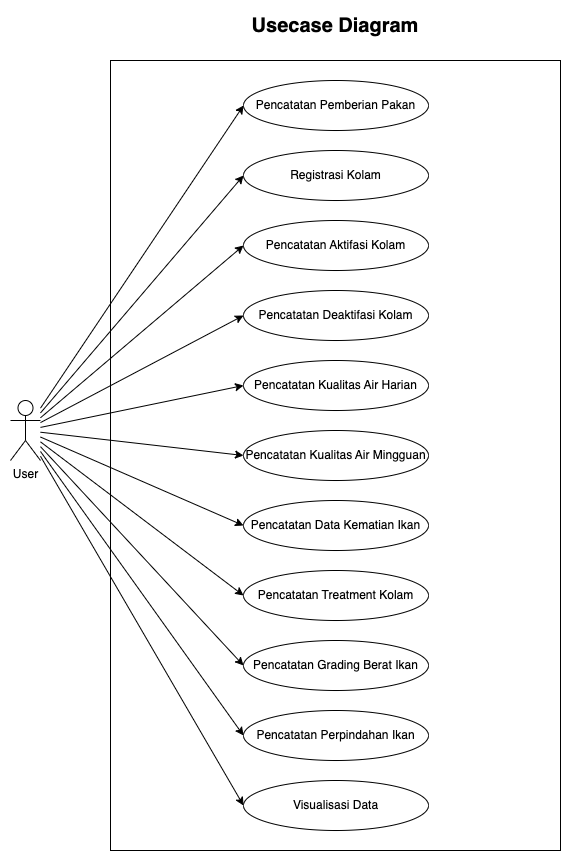

The diagram above was exported from draw.io. Its source (the exported page's mxGraphModel, read from the mxfile embedded in the PNG):
<mxGraphModel dx="1912" dy="1071" grid="1" gridSize="10" guides="1" tooltips="1" connect="1" arrows="1" fold="1" page="1" pageScale="1" pageWidth="850" pageHeight="1100" math="0" shadow="0">
  <root>
    <mxCell id="0" />
    <mxCell id="1" parent="0" />
    <mxCell id="hwTJ43l6A5tBRRGybby_-1" value="" style="rounded=0;whiteSpace=wrap;html=1;" parent="1" vertex="1">
      <mxGeometry x="200" y="100" width="450" height="790" as="geometry" />
    </mxCell>
    <mxCell id="hwTJ43l6A5tBRRGybby_-27" style="rounded=0;orthogonalLoop=1;jettySize=auto;html=1;entryX=0;entryY=0.5;entryDx=0;entryDy=0;" parent="1" source="hwTJ43l6A5tBRRGybby_-2" target="hwTJ43l6A5tBRRGybby_-3" edge="1">
      <mxGeometry relative="1" as="geometry" />
    </mxCell>
    <mxCell id="hwTJ43l6A5tBRRGybby_-28" style="edgeStyle=none;rounded=0;orthogonalLoop=1;jettySize=auto;html=1;entryX=0;entryY=0.5;entryDx=0;entryDy=0;" parent="1" source="hwTJ43l6A5tBRRGybby_-2" target="hwTJ43l6A5tBRRGybby_-4" edge="1">
      <mxGeometry relative="1" as="geometry" />
    </mxCell>
    <mxCell id="hwTJ43l6A5tBRRGybby_-29" style="edgeStyle=none;rounded=0;orthogonalLoop=1;jettySize=auto;html=1;entryX=0;entryY=0.5;entryDx=0;entryDy=0;" parent="1" source="hwTJ43l6A5tBRRGybby_-2" target="hwTJ43l6A5tBRRGybby_-5" edge="1">
      <mxGeometry relative="1" as="geometry" />
    </mxCell>
    <mxCell id="hwTJ43l6A5tBRRGybby_-30" style="edgeStyle=none;rounded=0;orthogonalLoop=1;jettySize=auto;html=1;entryX=0;entryY=0.5;entryDx=0;entryDy=0;" parent="1" source="hwTJ43l6A5tBRRGybby_-2" target="hwTJ43l6A5tBRRGybby_-6" edge="1">
      <mxGeometry relative="1" as="geometry" />
    </mxCell>
    <mxCell id="hwTJ43l6A5tBRRGybby_-31" style="edgeStyle=none;rounded=0;orthogonalLoop=1;jettySize=auto;html=1;entryX=0;entryY=0.5;entryDx=0;entryDy=0;" parent="1" source="hwTJ43l6A5tBRRGybby_-2" target="hwTJ43l6A5tBRRGybby_-7" edge="1">
      <mxGeometry relative="1" as="geometry" />
    </mxCell>
    <mxCell id="hwTJ43l6A5tBRRGybby_-32" style="edgeStyle=none;rounded=0;orthogonalLoop=1;jettySize=auto;html=1;entryX=0;entryY=0.5;entryDx=0;entryDy=0;" parent="1" source="hwTJ43l6A5tBRRGybby_-2" target="hwTJ43l6A5tBRRGybby_-8" edge="1">
      <mxGeometry relative="1" as="geometry" />
    </mxCell>
    <mxCell id="hwTJ43l6A5tBRRGybby_-33" style="edgeStyle=none;rounded=0;orthogonalLoop=1;jettySize=auto;html=1;entryX=0;entryY=0.5;entryDx=0;entryDy=0;" parent="1" source="hwTJ43l6A5tBRRGybby_-2" target="hwTJ43l6A5tBRRGybby_-9" edge="1">
      <mxGeometry relative="1" as="geometry" />
    </mxCell>
    <mxCell id="hwTJ43l6A5tBRRGybby_-34" style="edgeStyle=none;rounded=0;orthogonalLoop=1;jettySize=auto;html=1;entryX=0;entryY=0.5;entryDx=0;entryDy=0;" parent="1" source="hwTJ43l6A5tBRRGybby_-2" target="hwTJ43l6A5tBRRGybby_-10" edge="1">
      <mxGeometry relative="1" as="geometry" />
    </mxCell>
    <mxCell id="hwTJ43l6A5tBRRGybby_-35" style="edgeStyle=none;rounded=0;orthogonalLoop=1;jettySize=auto;html=1;entryX=0;entryY=0.5;entryDx=0;entryDy=0;" parent="1" source="hwTJ43l6A5tBRRGybby_-2" target="hwTJ43l6A5tBRRGybby_-11" edge="1">
      <mxGeometry relative="1" as="geometry" />
    </mxCell>
    <mxCell id="hwTJ43l6A5tBRRGybby_-36" style="edgeStyle=none;rounded=0;orthogonalLoop=1;jettySize=auto;html=1;entryX=0;entryY=0.5;entryDx=0;entryDy=0;" parent="1" source="hwTJ43l6A5tBRRGybby_-2" target="hwTJ43l6A5tBRRGybby_-12" edge="1">
      <mxGeometry relative="1" as="geometry" />
    </mxCell>
    <mxCell id="LHECjH53h0Xzt3CblorQ-2" style="rounded=0;orthogonalLoop=1;jettySize=auto;html=1;entryX=0;entryY=0.5;entryDx=0;entryDy=0;" edge="1" parent="1" source="hwTJ43l6A5tBRRGybby_-2" target="LHECjH53h0Xzt3CblorQ-1">
      <mxGeometry relative="1" as="geometry" />
    </mxCell>
    <mxCell id="hwTJ43l6A5tBRRGybby_-2" value="User" style="shape=umlActor;verticalLabelPosition=bottom;verticalAlign=top;html=1;outlineConnect=0;" parent="1" vertex="1">
      <mxGeometry x="100" y="440" width="30" height="60" as="geometry" />
    </mxCell>
    <mxCell id="hwTJ43l6A5tBRRGybby_-3" value="Pencatatan Pemberian Pakan" style="ellipse;whiteSpace=wrap;html=1;" parent="1" vertex="1">
      <mxGeometry x="333" y="120" width="185" height="50" as="geometry" />
    </mxCell>
    <mxCell id="hwTJ43l6A5tBRRGybby_-4" value="Registrasi Kolam" style="ellipse;whiteSpace=wrap;html=1;" parent="1" vertex="1">
      <mxGeometry x="333" y="190" width="185" height="50" as="geometry" />
    </mxCell>
    <mxCell id="hwTJ43l6A5tBRRGybby_-5" value="Pencatatan Aktifasi Kolam" style="ellipse;whiteSpace=wrap;html=1;" parent="1" vertex="1">
      <mxGeometry x="333" y="260" width="185" height="50" as="geometry" />
    </mxCell>
    <mxCell id="hwTJ43l6A5tBRRGybby_-6" value="Pencatatan Deaktifasi Kolam" style="ellipse;whiteSpace=wrap;html=1;" parent="1" vertex="1">
      <mxGeometry x="333" y="330" width="185" height="50" as="geometry" />
    </mxCell>
    <mxCell id="hwTJ43l6A5tBRRGybby_-7" value="Pencatatan Kualitas Air Harian" style="ellipse;whiteSpace=wrap;html=1;" parent="1" vertex="1">
      <mxGeometry x="333" y="400" width="185" height="50" as="geometry" />
    </mxCell>
    <mxCell id="hwTJ43l6A5tBRRGybby_-8" value="Pencatatan Kualitas Air Mingguan" style="ellipse;whiteSpace=wrap;html=1;" parent="1" vertex="1">
      <mxGeometry x="333" y="470" width="185" height="50" as="geometry" />
    </mxCell>
    <mxCell id="hwTJ43l6A5tBRRGybby_-9" value="Pencatatan Data Kematian Ikan" style="ellipse;whiteSpace=wrap;html=1;" parent="1" vertex="1">
      <mxGeometry x="333" y="540" width="185" height="50" as="geometry" />
    </mxCell>
    <mxCell id="hwTJ43l6A5tBRRGybby_-10" value="Pencatatan Treatment Kolam" style="ellipse;whiteSpace=wrap;html=1;" parent="1" vertex="1">
      <mxGeometry x="333" y="610" width="185" height="50" as="geometry" />
    </mxCell>
    <mxCell id="hwTJ43l6A5tBRRGybby_-11" value="Pencatatan Grading Berat Ikan" style="ellipse;whiteSpace=wrap;html=1;" parent="1" vertex="1">
      <mxGeometry x="333" y="680" width="185" height="50" as="geometry" />
    </mxCell>
    <mxCell id="hwTJ43l6A5tBRRGybby_-12" value="Pencatatan Perpindahan Ikan" style="ellipse;whiteSpace=wrap;html=1;" parent="1" vertex="1">
      <mxGeometry x="333" y="750" width="185" height="50" as="geometry" />
    </mxCell>
    <mxCell id="hwTJ43l6A5tBRRGybby_-46" value="&lt;b&gt;&lt;font style=&quot;font-size: 20px;&quot;&gt;Usecase Diagram&lt;/font&gt;&lt;/b&gt;" style="text;html=1;strokeColor=none;fillColor=none;align=center;verticalAlign=middle;whiteSpace=wrap;rounded=0;" parent="1" vertex="1">
      <mxGeometry x="200" y="50" width="450" height="30" as="geometry" />
    </mxCell>
    <mxCell id="LHECjH53h0Xzt3CblorQ-1" value="Visualisasi Data" style="ellipse;whiteSpace=wrap;html=1;" vertex="1" parent="1">
      <mxGeometry x="333" y="820" width="185" height="50" as="geometry" />
    </mxCell>
  </root>
</mxGraphModel>